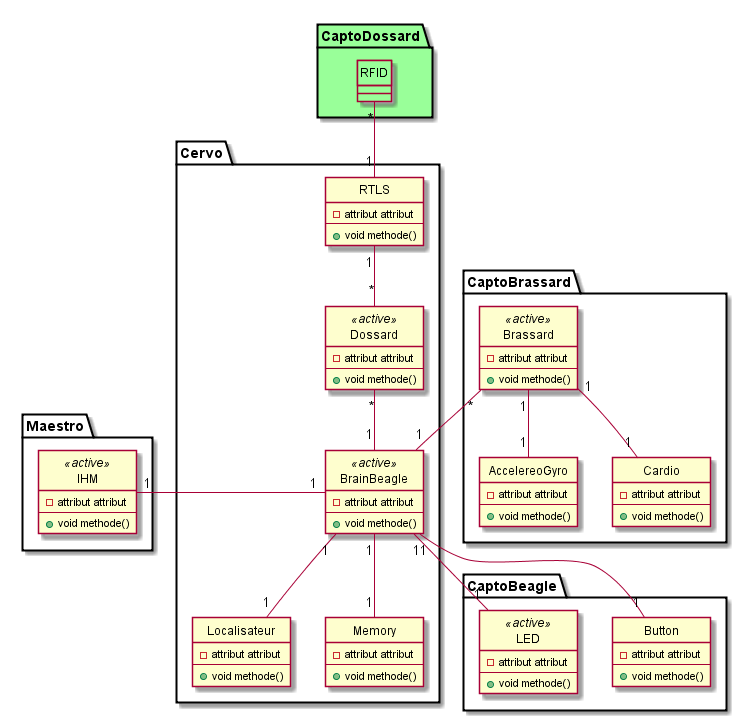

The diagram above was rendered by PlantUML. Its source (embedded in the PNG):
@startuml
hide circle

package Cervo{
	class BrainBeagle << active >> {
		-attribut attribut
		--
		+void methode()
	}

	class Localisateur {
		-attribut attribut
		--
		+void methode()
	}

	class Memory {
		-attribut attribut
		--
		+void methode()
	}



	class Dossard << active >> {
		-attribut attribut
		--
		+void methode()
	}

	class RTLS {
		-attribut attribut
		--
		+void methode()
	}
}

package CaptoBeagle{
	class Button {
		-attribut attribut
		--
		+void methode()
	}
	
	class LED << active >> {
		-attribut attribut
		--
		+void methode()
	}
}

package CaptoDossard #99FF99{
	class RFID #99FF99
}

package CaptoBrassard{
	class Brassard << active >> {
		-attribut attribut
		--
		+void methode()
	}

	class AccelereoGyro {
		-attribut attribut
		--
		+void methode()
	}

	class Cardio {
		-attribut attribut
		--
		+void methode()
	}
}

package Maestro{
	class IHM << active >> {
		-attribut attribut
		--
		+void methode()
	}
}

Brassard "1"  -down- "1"  AccelereoGyro
Brassard "1"  -down- "1"  Cardio
Brassard "*"  -- "1"  BrainBeagle

RFID "*"  -- "1"  RTLS
RTLS "1"  -- "*"  Dossard
Dossard "*"  -down- "1"  BrainBeagle

BrainBeagle "1"  -- "1"  Localisateur
BrainBeagle "1"  -- "1"  Memory
BrainBeagle "1"  -- "1"  Button
BrainBeagle "1"  -- "1"  LED
BrainBeagle "1"  -left- "1"  IHM

@enduml